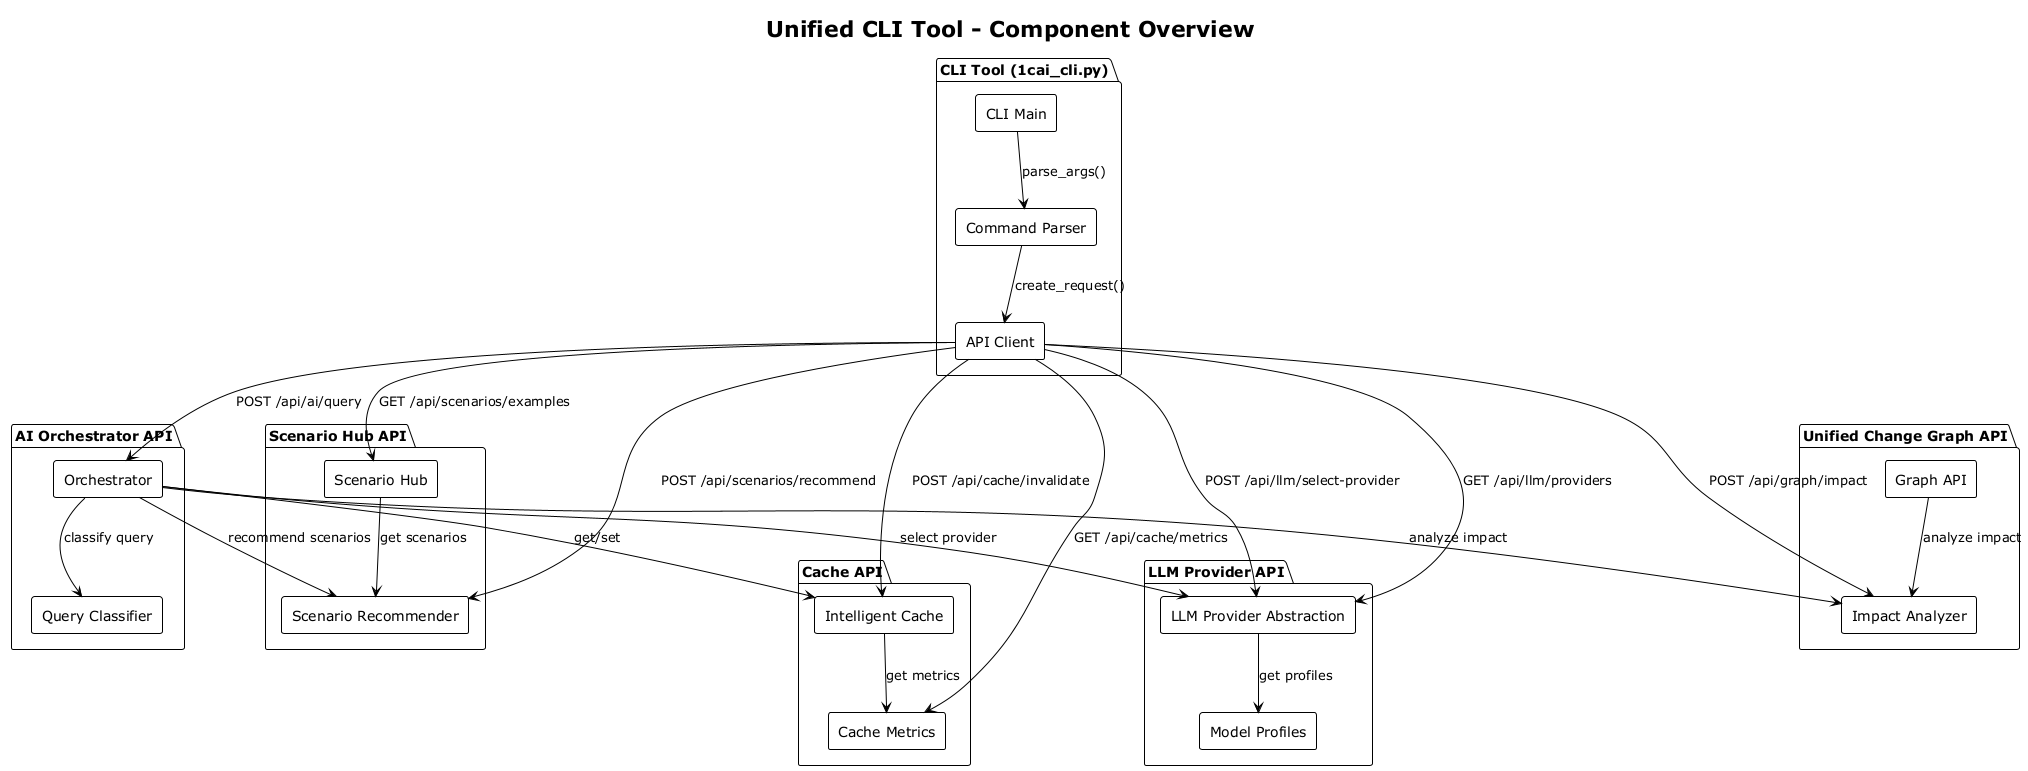

The diagram above was rendered by PlantUML. Its source (embedded in the PNG):
@startuml cli-tool-overview
!theme plain
skinparam backgroundColor #FFFFFF
skinparam componentStyle rectangle

title Unified CLI Tool - Component Overview

package "CLI Tool (1cai_cli.py)" {
    [CLI Main] as CLI
    [Command Parser] as Parser
    [API Client] as Client
}

package "AI Orchestrator API" {
    [Orchestrator] as Orchestrator
    [Query Classifier] as Classifier
}

package "Scenario Hub API" {
    [Scenario Hub] as ScenarioHub
    [Scenario Recommender] as Recommender
}

package "Unified Change Graph API" {
    [Graph API] as GraphAPI
    [Impact Analyzer] as ImpactAnalyzer
}

package "LLM Provider API" {
    [LLM Provider Abstraction] as LLMAbstraction
    [Model Profiles] as Profiles
}

package "Cache API" {
    [Intelligent Cache] as Cache
    [Cache Metrics] as CacheMetrics
}

CLI --> Parser: parse_args()
Parser --> Client: create_request()

Client --> Orchestrator: POST /api/ai/query
Client --> ScenarioHub: GET /api/scenarios/examples
Client --> Recommender: POST /api/scenarios/recommend
Client --> ImpactAnalyzer: POST /api/graph/impact
Client --> LLMAbstraction: GET /api/llm/providers
Client --> LLMAbstraction: POST /api/llm/select-provider
Client --> CacheMetrics: GET /api/cache/metrics
Client --> Cache: POST /api/cache/invalidate

Orchestrator --> Classifier: classify query
Orchestrator --> Cache: get/set
Orchestrator --> Recommender: recommend scenarios
Orchestrator --> ImpactAnalyzer: analyze impact
Orchestrator --> LLMAbstraction: select provider

ScenarioHub --> Recommender: get scenarios
GraphAPI --> ImpactAnalyzer: analyze impact
LLMAbstraction --> Profiles: get profiles
Cache --> CacheMetrics: get metrics

@enduml